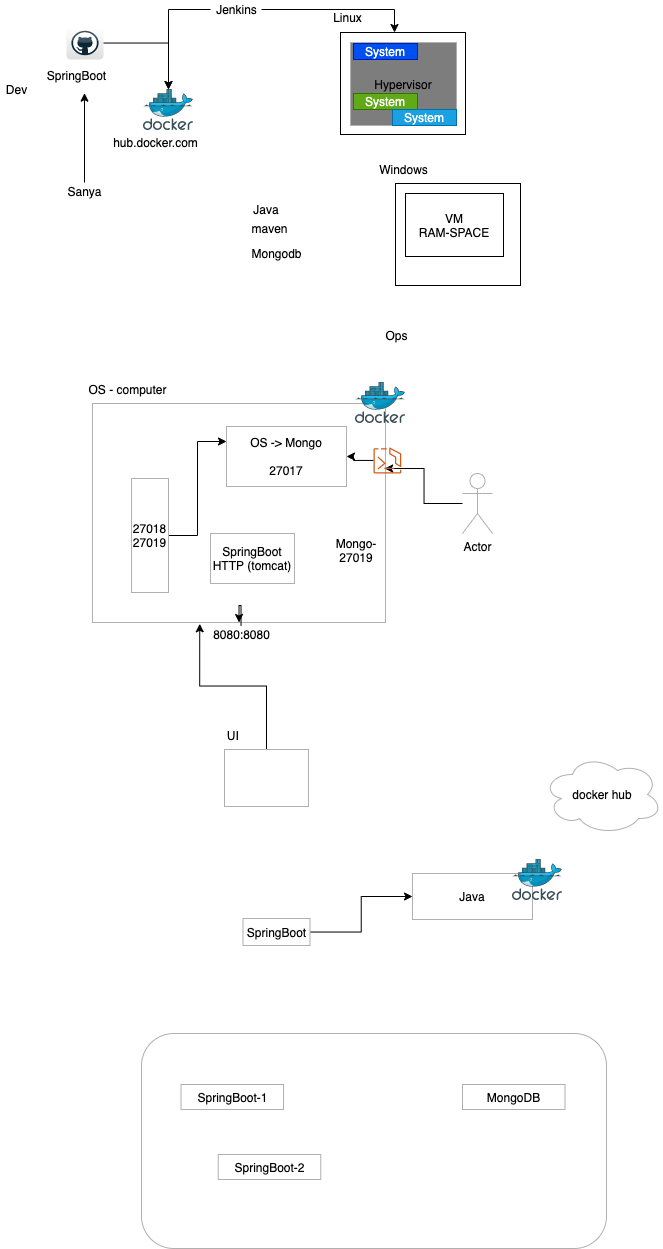

The diagram above was exported from draw.io. Its source (the exported page's mxGraphModel, read from the mxfile embedded in the PNG):
<mxGraphModel dx="999" dy="453" grid="0" gridSize="10" guides="1" tooltips="1" connect="1" arrows="1" fold="1" page="0" pageScale="1" pageWidth="827" pageHeight="1169" background="none" math="0" shadow="0">
  <root>
    <mxCell id="0" />
    <mxCell id="1" parent="0" />
    <mxCell id="53" value="" style="rounded=1;whiteSpace=wrap;html=1;strokeColor=#B0B0B0;fillColor=none;" vertex="1" parent="1">
      <mxGeometry x="115" y="1070" width="465" height="215" as="geometry" />
    </mxCell>
    <mxCell id="2" value="" style="rounded=0;whiteSpace=wrap;html=1;" vertex="1" parent="1">
      <mxGeometry x="314" y="69" width="125" height="102" as="geometry" />
    </mxCell>
    <mxCell id="3" value="Linux" style="text;html=1;align=center;verticalAlign=middle;resizable=0;points=[];autosize=1;strokeColor=none;" vertex="1" parent="1">
      <mxGeometry x="301" y="45" width="39" height="18" as="geometry" />
    </mxCell>
    <mxCell id="23" style="edgeStyle=orthogonalEdgeStyle;rounded=0;orthogonalLoop=1;jettySize=auto;html=1;" edge="1" parent="1" source="4" target="24">
      <mxGeometry relative="1" as="geometry">
        <mxPoint x="131.33333333333326" y="144.33333333333337" as="targetPoint" />
      </mxGeometry>
    </mxCell>
    <mxCell id="4" value="" style="dashed=0;outlineConnect=0;html=1;align=center;labelPosition=center;verticalLabelPosition=bottom;verticalAlign=top;shape=mxgraph.webicons.github;gradientColor=#DFDEDE" vertex="1" parent="1">
      <mxGeometry x="40" y="63" width="37" height="33" as="geometry" />
    </mxCell>
    <mxCell id="5" value="SpringBoot" style="text;html=1;align=center;verticalAlign=middle;resizable=0;points=[];autosize=1;strokeColor=none;" vertex="1" parent="1">
      <mxGeometry x="15" y="103" width="69" height="18" as="geometry" />
    </mxCell>
    <mxCell id="6" value="Java" style="text;html=1;strokeColor=none;fillColor=none;align=center;verticalAlign=middle;whiteSpace=wrap;rounded=0;" vertex="1" parent="1">
      <mxGeometry x="220" y="236" width="40" height="20" as="geometry" />
    </mxCell>
    <mxCell id="7" value="maven" style="text;html=1;align=center;verticalAlign=middle;resizable=0;points=[];autosize=1;strokeColor=none;" vertex="1" parent="1">
      <mxGeometry x="220" y="256" width="46" height="18" as="geometry" />
    </mxCell>
    <mxCell id="8" value="Mongodb" style="text;html=1;align=center;verticalAlign=middle;resizable=0;points=[];autosize=1;strokeColor=none;" vertex="1" parent="1">
      <mxGeometry x="220" y="281" width="60" height="18" as="geometry" />
    </mxCell>
    <mxCell id="9" value="Ops" style="text;html=1;align=center;verticalAlign=middle;resizable=0;points=[];autosize=1;strokeColor=none;" vertex="1" parent="1">
      <mxGeometry x="354" y="363" width="32" height="18" as="geometry" />
    </mxCell>
    <mxCell id="10" value="Dev" style="text;html=1;align=center;verticalAlign=middle;resizable=0;points=[];autosize=1;strokeColor=none;" vertex="1" parent="1">
      <mxGeometry x="-26" y="117" width="31" height="18" as="geometry" />
    </mxCell>
    <mxCell id="11" value="Hypervisor" style="rounded=0;whiteSpace=wrap;html=1;strokeColor=#B0B0B0;fillColor=#7D7D7D;" vertex="1" parent="1">
      <mxGeometry x="324" y="79" width="106" height="83" as="geometry" />
    </mxCell>
    <mxCell id="12" value="System" style="rounded=0;whiteSpace=wrap;html=1;strokeColor=#001DBC;fillColor=#0050ef;fontColor=#ffffff;" vertex="1" parent="1">
      <mxGeometry x="327" y="80" width="64" height="16" as="geometry" />
    </mxCell>
    <mxCell id="13" value="System" style="rounded=0;whiteSpace=wrap;html=1;strokeColor=#2D7600;fillColor=#60a917;fontColor=#ffffff;" vertex="1" parent="1">
      <mxGeometry x="327" y="130" width="64" height="16" as="geometry" />
    </mxCell>
    <mxCell id="14" value="System" style="rounded=0;whiteSpace=wrap;html=1;strokeColor=#006EAF;fillColor=#1ba1e2;fontColor=#ffffff;" vertex="1" parent="1">
      <mxGeometry x="366" y="146" width="64" height="16" as="geometry" />
    </mxCell>
    <mxCell id="15" value="" style="rounded=0;whiteSpace=wrap;html=1;" vertex="1" parent="1">
      <mxGeometry x="369" y="220" width="125" height="102" as="geometry" />
    </mxCell>
    <mxCell id="16" value="Windows" style="text;html=1;align=center;verticalAlign=middle;resizable=0;points=[];autosize=1;strokeColor=none;" vertex="1" parent="1">
      <mxGeometry x="347" y="197" width="59" height="18" as="geometry" />
    </mxCell>
    <mxCell id="17" value="VM&lt;br&gt;RAM-SPACE" style="rounded=0;whiteSpace=wrap;html=1;" vertex="1" parent="1">
      <mxGeometry x="379" y="230" width="98" height="63" as="geometry" />
    </mxCell>
    <mxCell id="19" style="edgeStyle=orthogonalEdgeStyle;rounded=0;orthogonalLoop=1;jettySize=auto;html=1;" edge="1" parent="1" source="18">
      <mxGeometry relative="1" as="geometry">
        <mxPoint x="58" y="129.66666666666663" as="targetPoint" />
      </mxGeometry>
    </mxCell>
    <mxCell id="18" value="Sanya" style="text;html=1;align=center;verticalAlign=middle;resizable=0;points=[];autosize=1;strokeColor=none;" vertex="1" parent="1">
      <mxGeometry x="36" y="219" width="44" height="18" as="geometry" />
    </mxCell>
    <mxCell id="22" style="edgeStyle=orthogonalEdgeStyle;rounded=0;orthogonalLoop=1;jettySize=auto;html=1;entryX=0.432;entryY=0;entryDx=0;entryDy=0;entryPerimeter=0;" edge="1" parent="1" source="20" target="2">
      <mxGeometry relative="1" as="geometry" />
    </mxCell>
    <mxCell id="26" style="edgeStyle=orthogonalEdgeStyle;rounded=0;orthogonalLoop=1;jettySize=auto;html=1;" edge="1" parent="1" source="20" target="24">
      <mxGeometry relative="1" as="geometry" />
    </mxCell>
    <mxCell id="20" value="Jenkins" style="text;html=1;align=center;verticalAlign=middle;resizable=0;points=[];autosize=1;strokeColor=none;" vertex="1" parent="1">
      <mxGeometry x="184" y="37" width="51" height="18" as="geometry" />
    </mxCell>
    <mxCell id="24" value="" style="aspect=fixed;html=1;points=[];align=center;image;fontSize=12;image=img/lib/mscae/Docker.svg;strokeColor=#B0B0B0;fillColor=#7D7D7D;" vertex="1" parent="1">
      <mxGeometry x="117.00333333333326" y="126.00333333333337" width="50" height="41" as="geometry" />
    </mxCell>
    <mxCell id="25" value="hub.docker.com" style="text;html=1;align=center;verticalAlign=middle;resizable=0;points=[];autosize=1;strokeColor=none;" vertex="1" parent="1">
      <mxGeometry x="81" y="170" width="95" height="18" as="geometry" />
    </mxCell>
    <mxCell id="27" value="" style="rounded=0;whiteSpace=wrap;html=1;strokeColor=#B0B0B0;fillColor=none;" vertex="1" parent="1">
      <mxGeometry x="66" y="440" width="293" height="219" as="geometry" />
    </mxCell>
    <mxCell id="28" value="" style="aspect=fixed;html=1;points=[];align=center;image;fontSize=12;image=img/lib/mscae/Docker.svg;strokeColor=#B0B0B0;fillColor=none;" vertex="1" parent="1">
      <mxGeometry x="329" y="419" width="50" height="41" as="geometry" />
    </mxCell>
    <mxCell id="29" value="&lt;span&gt;OS - computer&lt;/span&gt;" style="text;html=1;align=center;verticalAlign=middle;resizable=0;points=[];autosize=1;strokeColor=none;" vertex="1" parent="1">
      <mxGeometry x="57" y="417" width="88" height="18" as="geometry" />
    </mxCell>
    <mxCell id="30" value="OS -&amp;gt; Mongo&lt;br&gt;&lt;br&gt;27017" style="rounded=0;whiteSpace=wrap;html=1;strokeColor=#B0B0B0;fillColor=none;" vertex="1" parent="1">
      <mxGeometry x="200" y="463" width="120" height="60" as="geometry" />
    </mxCell>
    <mxCell id="32" style="edgeStyle=orthogonalEdgeStyle;rounded=0;orthogonalLoop=1;jettySize=auto;html=1;entryX=0.997;entryY=0.297;entryDx=0;entryDy=0;entryPerimeter=0;" edge="1" parent="1" source="31" target="27">
      <mxGeometry relative="1" as="geometry" />
    </mxCell>
    <mxCell id="31" value="Actor" style="shape=umlActor;verticalLabelPosition=bottom;verticalAlign=top;html=1;outlineConnect=0;strokeColor=#B0B0B0;fillColor=none;" vertex="1" parent="1">
      <mxGeometry x="436" y="510" width="30" height="60" as="geometry" />
    </mxCell>
    <mxCell id="35" style="edgeStyle=orthogonalEdgeStyle;rounded=0;orthogonalLoop=1;jettySize=auto;html=1;entryX=0;entryY=0.25;entryDx=0;entryDy=0;" edge="1" parent="1" source="33" target="30">
      <mxGeometry relative="1" as="geometry" />
    </mxCell>
    <mxCell id="33" value="27018&lt;br&gt;27019" style="rounded=0;whiteSpace=wrap;html=1;strokeColor=#B0B0B0;fillColor=none;" vertex="1" parent="1">
      <mxGeometry x="105" y="515" width="37" height="114" as="geometry" />
    </mxCell>
    <mxCell id="36" value="Mongo-27019" style="text;html=1;strokeColor=none;fillColor=none;align=center;verticalAlign=middle;whiteSpace=wrap;rounded=0;" vertex="1" parent="1">
      <mxGeometry x="310" y="577" width="40" height="20" as="geometry" />
    </mxCell>
    <mxCell id="38" style="edgeStyle=orthogonalEdgeStyle;rounded=0;orthogonalLoop=1;jettySize=auto;html=1;" edge="1" parent="1" source="37" target="30">
      <mxGeometry relative="1" as="geometry" />
    </mxCell>
    <mxCell id="37" value="" style="outlineConnect=0;fontColor=#232F3E;gradientColor=none;fillColor=#D05C17;strokeColor=none;dashed=0;verticalLabelPosition=bottom;verticalAlign=top;align=center;html=1;fontSize=12;fontStyle=0;aspect=fixed;pointerEvents=1;shape=mxgraph.aws4.ecs_copilot_cli;" vertex="1" parent="1">
      <mxGeometry x="347" y="484" width="27.78" height="26" as="geometry" />
    </mxCell>
    <mxCell id="41" style="edgeStyle=orthogonalEdgeStyle;rounded=0;orthogonalLoop=1;jettySize=auto;html=1;entryX=0.366;entryY=1.006;entryDx=0;entryDy=0;entryPerimeter=0;" edge="1" parent="1" source="39" target="27">
      <mxGeometry relative="1" as="geometry" />
    </mxCell>
    <mxCell id="39" value="" style="rounded=0;whiteSpace=wrap;html=1;strokeColor=#B0B0B0;fillColor=none;" vertex="1" parent="1">
      <mxGeometry x="198" y="786" width="84" height="57" as="geometry" />
    </mxCell>
    <mxCell id="40" value="UI&amp;nbsp;" style="text;html=1;align=center;verticalAlign=middle;resizable=0;points=[];autosize=1;strokeColor=none;" vertex="1" parent="1">
      <mxGeometry x="195" y="763" width="25" height="18" as="geometry" />
    </mxCell>
    <mxCell id="44" value="" style="edgeStyle=orthogonalEdgeStyle;rounded=0;orthogonalLoop=1;jettySize=auto;html=1;" edge="1" parent="1" source="42" target="27">
      <mxGeometry relative="1" as="geometry" />
    </mxCell>
    <mxCell id="42" value="8080:8080" style="text;html=1;align=center;verticalAlign=middle;resizable=0;points=[];autosize=1;strokeColor=none;" vertex="1" parent="1">
      <mxGeometry x="181" y="662" width="67" height="18" as="geometry" />
    </mxCell>
    <mxCell id="43" value="SpringBoot&lt;br&gt;HTTP (tomcat)" style="rounded=0;whiteSpace=wrap;html=1;strokeColor=#B0B0B0;fillColor=none;" vertex="1" parent="1">
      <mxGeometry x="184" y="570" width="84" height="50" as="geometry" />
    </mxCell>
    <mxCell id="46" style="edgeStyle=orthogonalEdgeStyle;rounded=0;orthogonalLoop=1;jettySize=auto;html=1;" edge="1" parent="1" source="45" target="47">
      <mxGeometry relative="1" as="geometry">
        <mxPoint x="360" y="930.3333333333333" as="targetPoint" />
      </mxGeometry>
    </mxCell>
    <mxCell id="45" value="SpringBoot" style="rounded=0;whiteSpace=wrap;html=1;strokeColor=#B0B0B0;fillColor=none;" vertex="1" parent="1">
      <mxGeometry x="216.5" y="955" width="67" height="27" as="geometry" />
    </mxCell>
    <mxCell id="47" value="Java" style="rounded=0;whiteSpace=wrap;html=1;strokeColor=#B0B0B0;fillColor=none;" vertex="1" parent="1">
      <mxGeometry x="386" y="910" width="120" height="46" as="geometry" />
    </mxCell>
    <mxCell id="48" value="" style="aspect=fixed;html=1;points=[];align=center;image;fontSize=12;image=img/lib/mscae/Docker.svg;strokeColor=#B0B0B0;fillColor=none;" vertex="1" parent="1">
      <mxGeometry x="486" y="896" width="50" height="41" as="geometry" />
    </mxCell>
    <mxCell id="49" value="docker hub" style="ellipse;shape=cloud;whiteSpace=wrap;html=1;strokeColor=#B0B0B0;fillColor=none;" vertex="1" parent="1">
      <mxGeometry x="516" y="791" width="120" height="80" as="geometry" />
    </mxCell>
    <mxCell id="50" value="SpringBoot-1" style="rounded=0;whiteSpace=wrap;html=1;strokeColor=#B0B0B0;fillColor=none;" vertex="1" parent="1">
      <mxGeometry x="154.5" y="1121" width="102.5" height="25" as="geometry" />
    </mxCell>
    <mxCell id="51" value="MongoDB" style="rounded=0;whiteSpace=wrap;html=1;strokeColor=#B0B0B0;fillColor=none;" vertex="1" parent="1">
      <mxGeometry x="436" y="1121" width="102.5" height="25" as="geometry" />
    </mxCell>
    <mxCell id="52" value="SpringBoot-2" style="rounded=0;whiteSpace=wrap;html=1;strokeColor=#B0B0B0;fillColor=none;" vertex="1" parent="1">
      <mxGeometry x="191.75" y="1191" width="102.5" height="25" as="geometry" />
    </mxCell>
  </root>
</mxGraphModel>